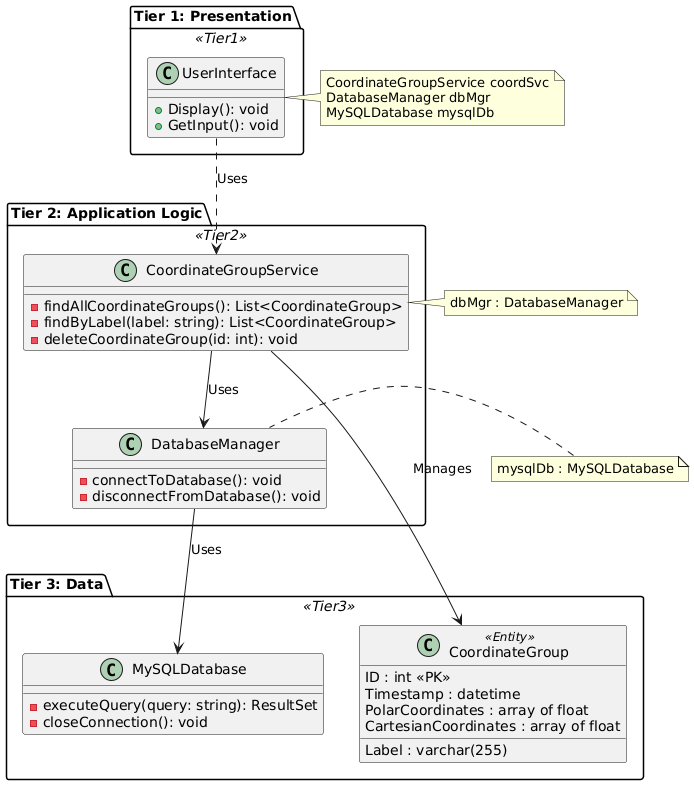

The diagram above was rendered by PlantUML. Its source (embedded in the PNG):
@startuml
' Three-Tier Architecture Definition:

' Define Packages and Classes with Stereotypes
package "Tier 1: Presentation" <<Tier1>> as t1 {
  class UserInterface {
    + Display(): void
    + GetInput(): void
  }
}

package "Tier 2: Application Logic" <<Tier2>> as t2 {
  class CoordinateGroupService {
    - findAllCoordinateGroups(): List<CoordinateGroup>
    - findByLabel(label: string): List<CoordinateGroup>
    - deleteCoordinateGroup(id: int): void
  }

  class DatabaseManager {
    - connectToDatabase(): void
    - disconnectFromDatabase(): void
  }
}

package "Tier 3: Data" <<Tier3>> as t3 {
  class CoordinateGroup <<Entity>> {
    ID : int <<PK>>
    Timestamp : datetime 
    Label : varchar(255)
    PolarCoordinates : array of float
    CartesianCoordinates : array of float
  }

  class MySQLDatabase {
    - executeQuery(query: string): ResultSet
    - closeConnection(): void 
  }
}

' Define Relationships
UserInterface ..> CoordinateGroupService : Uses
CoordinateGroupService --> DatabaseManager : Uses
DatabaseManager --> MySQLDatabase : Uses
CoordinateGroupService --> CoordinateGroup : Manages

' Dependency Injections:
note right of UserInterface
  CoordinateGroupService coordSvc
  DatabaseManager dbMgr
  MySQLDatabase mysqlDb
end note 

note left of CoordinateGroupService 
  dbMgr : DatabaseManager
end note 

note left of DatabaseManager 
  mysqlDb : MySQLDatabase
end note 

@enduml